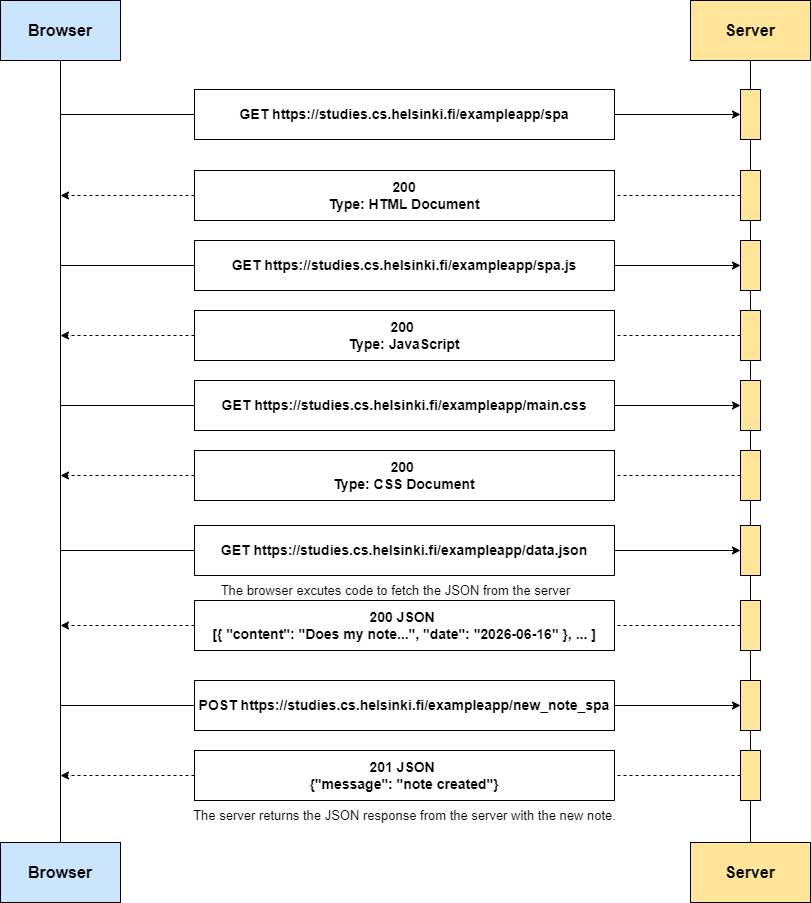

The diagram above was exported from draw.io. Its source (the exported page's mxGraphModel, read from the mxfile embedded in the PNG):
<mxGraphModel dx="1050" dy="621" grid="1" gridSize="10" guides="1" tooltips="1" connect="1" arrows="1" fold="1" page="1" pageScale="1" pageWidth="827" pageHeight="1169" math="0" shadow="0">
  <root>
    <mxCell id="WIyWlLk6GJQsqaUBKTNV-0" />
    <mxCell id="WIyWlLk6GJQsqaUBKTNV-1" parent="WIyWlLk6GJQsqaUBKTNV-0" />
    <mxCell id="iDQ2j1Xp1XZMxwLlXpT8-30" value="" style="edgeStyle=orthogonalEdgeStyle;rounded=0;orthogonalLoop=1;jettySize=auto;html=1;exitX=0.5;exitY=1;exitDx=0;exitDy=0;entryX=0.5;entryY=0;entryDx=0;entryDy=0;endArrow=none;endFill=0;" parent="WIyWlLk6GJQsqaUBKTNV-1" source="iDQ2j1Xp1XZMxwLlXpT8-10" target="iDQ2j1Xp1XZMxwLlXpT8-28" edge="1">
      <mxGeometry relative="1" as="geometry">
        <mxPoint x="760" y="740" as="targetPoint" />
        <mxPoint x="760" y="230" as="sourcePoint" />
      </mxGeometry>
    </mxCell>
    <mxCell id="iDQ2j1Xp1XZMxwLlXpT8-3" style="edgeStyle=orthogonalEdgeStyle;rounded=0;orthogonalLoop=1;jettySize=auto;html=1;exitX=0.5;exitY=1;exitDx=0;exitDy=0;entryX=0.5;entryY=0;entryDx=0;entryDy=0;endArrow=none;endFill=0;" parent="WIyWlLk6GJQsqaUBKTNV-1" source="ccvyl79ZkpEqvYvYAdst-27" target="iDQ2j1Xp1XZMxwLlXpT8-1" edge="1">
      <mxGeometry relative="1" as="geometry">
        <mxPoint x="70" y="410" as="targetPoint" />
      </mxGeometry>
    </mxCell>
    <mxCell id="iDQ2j1Xp1XZMxwLlXpT8-6" style="edgeStyle=orthogonalEdgeStyle;rounded=0;orthogonalLoop=1;jettySize=auto;html=1;exitX=0.5;exitY=1;exitDx=0;exitDy=0;entryX=0;entryY=0.5;entryDx=0;entryDy=0;endArrow=none;endFill=0;" parent="WIyWlLk6GJQsqaUBKTNV-1" target="ccvyl79ZkpEqvYvYAdst-34" edge="1">
      <mxGeometry relative="1" as="geometry">
        <mxPoint x="70" y="79" as="sourcePoint" />
        <Array as="points">
          <mxPoint x="70" y="124" />
        </Array>
      </mxGeometry>
    </mxCell>
    <mxCell id="iDQ2j1Xp1XZMxwLlXpT8-16" style="edgeStyle=orthogonalEdgeStyle;rounded=0;orthogonalLoop=1;jettySize=auto;html=1;exitX=0.5;exitY=1;exitDx=0;exitDy=0;entryX=0;entryY=0.5;entryDx=0;entryDy=0;endArrow=none;endFill=0;" parent="WIyWlLk6GJQsqaUBKTNV-1" source="ccvyl79ZkpEqvYvYAdst-27" target="ccvyl79ZkpEqvYvYAdst-36" edge="1">
      <mxGeometry relative="1" as="geometry" />
    </mxCell>
    <mxCell id="iDQ2j1Xp1XZMxwLlXpT8-20" style="edgeStyle=orthogonalEdgeStyle;rounded=0;orthogonalLoop=1;jettySize=auto;html=1;exitX=0.5;exitY=1;exitDx=0;exitDy=0;entryX=0;entryY=0.5;entryDx=0;entryDy=0;endArrow=none;endFill=0;" parent="WIyWlLk6GJQsqaUBKTNV-1" source="ccvyl79ZkpEqvYvYAdst-27" target="ccvyl79ZkpEqvYvYAdst-38" edge="1">
      <mxGeometry relative="1" as="geometry" />
    </mxCell>
    <mxCell id="iDQ2j1Xp1XZMxwLlXpT8-32" style="edgeStyle=orthogonalEdgeStyle;rounded=0;orthogonalLoop=1;jettySize=auto;html=1;exitX=0.5;exitY=1;exitDx=0;exitDy=0;entryX=0;entryY=0.5;entryDx=0;entryDy=0;endArrow=none;endFill=0;" parent="WIyWlLk6GJQsqaUBKTNV-1" source="ccvyl79ZkpEqvYvYAdst-27" target="iDQ2j1Xp1XZMxwLlXpT8-27" edge="1">
      <mxGeometry relative="1" as="geometry" />
    </mxCell>
    <mxCell id="iDQ2j1Xp1XZMxwLlXpT8-41" style="edgeStyle=orthogonalEdgeStyle;rounded=0;orthogonalLoop=1;jettySize=auto;html=1;exitX=0.5;exitY=1;exitDx=0;exitDy=0;entryX=0;entryY=0.5;entryDx=0;entryDy=0;endArrow=none;endFill=0;" parent="WIyWlLk6GJQsqaUBKTNV-1" source="ccvyl79ZkpEqvYvYAdst-27" target="ccvyl79ZkpEqvYvYAdst-40" edge="1">
      <mxGeometry relative="1" as="geometry" />
    </mxCell>
    <mxCell id="ccvyl79ZkpEqvYvYAdst-27" value="Browser" style="rounded=0;whiteSpace=wrap;html=1;fontStyle=1;fontSize=16;fillColor=#CCE5FF;" parent="WIyWlLk6GJQsqaUBKTNV-1" vertex="1">
      <mxGeometry x="10" y="10" width="120" height="60" as="geometry" />
    </mxCell>
    <mxCell id="iDQ2j1Xp1XZMxwLlXpT8-4" style="edgeStyle=orthogonalEdgeStyle;rounded=0;orthogonalLoop=1;jettySize=auto;html=1;exitX=0.5;exitY=1;exitDx=0;exitDy=0;entryX=0.5;entryY=0;entryDx=0;entryDy=0;endArrow=none;endFill=0;" parent="WIyWlLk6GJQsqaUBKTNV-1" source="Oq3Eg6oe8XEQ-QmQkoFp-3" target="iDQ2j1Xp1XZMxwLlXpT8-2" edge="1">
      <mxGeometry relative="1" as="geometry">
        <mxPoint x="740" y="600" as="targetPoint" />
        <mxPoint x="760" y="822" as="sourcePoint" />
      </mxGeometry>
    </mxCell>
    <mxCell id="ccvyl79ZkpEqvYvYAdst-28" value="Server" style="rounded=0;whiteSpace=wrap;html=1;fontStyle=1;fontSize=16;fillColor=#FFE599;" parent="WIyWlLk6GJQsqaUBKTNV-1" vertex="1">
      <mxGeometry x="700" y="10" width="120" height="60" as="geometry" />
    </mxCell>
    <mxCell id="iDQ2j1Xp1XZMxwLlXpT8-7" style="edgeStyle=orthogonalEdgeStyle;rounded=0;orthogonalLoop=1;jettySize=auto;html=1;exitX=1;exitY=0.5;exitDx=0;exitDy=0;entryX=0;entryY=0.5;entryDx=0;entryDy=0;" parent="WIyWlLk6GJQsqaUBKTNV-1" source="ccvyl79ZkpEqvYvYAdst-34" target="iDQ2j1Xp1XZMxwLlXpT8-8" edge="1">
      <mxGeometry relative="1" as="geometry">
        <mxPoint x="690" y="124" as="targetPoint" />
      </mxGeometry>
    </mxCell>
    <mxCell id="ccvyl79ZkpEqvYvYAdst-34" value="GET https://studies.cs.helsinki.fi/exampleapp/spa" style="rounded=0;whiteSpace=wrap;html=1;fontStyle=1;fontSize=14;verticalAlign=middle;" parent="WIyWlLk6GJQsqaUBKTNV-1" vertex="1">
      <mxGeometry x="204" y="99" width="420" height="50" as="geometry" />
    </mxCell>
    <mxCell id="iDQ2j1Xp1XZMxwLlXpT8-13" style="edgeStyle=orthogonalEdgeStyle;rounded=0;orthogonalLoop=1;jettySize=auto;html=1;exitX=0;exitY=0.5;exitDx=0;exitDy=0;dashed=1;" parent="WIyWlLk6GJQsqaUBKTNV-1" source="ccvyl79ZkpEqvYvYAdst-35" edge="1">
      <mxGeometry relative="1" as="geometry">
        <mxPoint x="70" y="205" as="targetPoint" />
      </mxGeometry>
    </mxCell>
    <mxCell id="ccvyl79ZkpEqvYvYAdst-35" value="200&lt;div&gt;&lt;span style=&quot;background-color: initial;&quot;&gt;Type: HTML Document&lt;/span&gt;&lt;/div&gt;" style="rounded=0;whiteSpace=wrap;html=1;fontStyle=1;fontSize=14;verticalAlign=middle;" parent="WIyWlLk6GJQsqaUBKTNV-1" vertex="1">
      <mxGeometry x="204" y="180" width="420" height="50" as="geometry" />
    </mxCell>
    <mxCell id="iDQ2j1Xp1XZMxwLlXpT8-17" style="edgeStyle=orthogonalEdgeStyle;rounded=0;orthogonalLoop=1;jettySize=auto;html=1;exitX=1;exitY=0.5;exitDx=0;exitDy=0;entryX=0;entryY=0.5;entryDx=0;entryDy=0;" parent="WIyWlLk6GJQsqaUBKTNV-1" source="ccvyl79ZkpEqvYvYAdst-36" target="iDQ2j1Xp1XZMxwLlXpT8-14" edge="1">
      <mxGeometry relative="1" as="geometry" />
    </mxCell>
    <mxCell id="ccvyl79ZkpEqvYvYAdst-36" value="GET https://studies.cs.helsinki.fi/exampleapp/spa.js" style="rounded=0;whiteSpace=wrap;html=1;fontStyle=1;fontSize=14;verticalAlign=middle;" parent="WIyWlLk6GJQsqaUBKTNV-1" vertex="1">
      <mxGeometry x="204" y="250" width="420" height="50" as="geometry" />
    </mxCell>
    <mxCell id="iDQ2j1Xp1XZMxwLlXpT8-19" style="edgeStyle=orthogonalEdgeStyle;rounded=0;orthogonalLoop=1;jettySize=auto;html=1;exitX=0;exitY=0.5;exitDx=0;exitDy=0;dashed=1;" parent="WIyWlLk6GJQsqaUBKTNV-1" source="ccvyl79ZkpEqvYvYAdst-37" edge="1">
      <mxGeometry relative="1" as="geometry">
        <mxPoint x="70" y="345" as="targetPoint" />
      </mxGeometry>
    </mxCell>
    <mxCell id="ccvyl79ZkpEqvYvYAdst-37" value="200&amp;nbsp;&lt;div&gt;Type: JavaScript&lt;/div&gt;" style="rounded=0;whiteSpace=wrap;html=1;fontStyle=1;fontSize=14;verticalAlign=middle;" parent="WIyWlLk6GJQsqaUBKTNV-1" vertex="1">
      <mxGeometry x="204" y="320" width="420" height="50" as="geometry" />
    </mxCell>
    <mxCell id="iDQ2j1Xp1XZMxwLlXpT8-24" style="edgeStyle=orthogonalEdgeStyle;rounded=0;orthogonalLoop=1;jettySize=auto;html=1;exitX=1;exitY=0.5;exitDx=0;exitDy=0;entryX=0;entryY=0.5;entryDx=0;entryDy=0;" parent="WIyWlLk6GJQsqaUBKTNV-1" source="ccvyl79ZkpEqvYvYAdst-38" target="iDQ2j1Xp1XZMxwLlXpT8-21" edge="1">
      <mxGeometry relative="1" as="geometry" />
    </mxCell>
    <mxCell id="ccvyl79ZkpEqvYvYAdst-38" value="GET https://studies.cs.helsinki.fi/exampleapp/main.css" style="rounded=0;whiteSpace=wrap;html=1;fontStyle=1;fontSize=14;verticalAlign=middle;" parent="WIyWlLk6GJQsqaUBKTNV-1" vertex="1">
      <mxGeometry x="204" y="390" width="420" height="50" as="geometry" />
    </mxCell>
    <mxCell id="iDQ2j1Xp1XZMxwLlXpT8-26" style="edgeStyle=orthogonalEdgeStyle;rounded=0;orthogonalLoop=1;jettySize=auto;html=1;exitX=0;exitY=0.5;exitDx=0;exitDy=0;dashed=1;" parent="WIyWlLk6GJQsqaUBKTNV-1" source="ccvyl79ZkpEqvYvYAdst-39" edge="1">
      <mxGeometry relative="1" as="geometry">
        <mxPoint x="70" y="485" as="targetPoint" />
      </mxGeometry>
    </mxCell>
    <mxCell id="ccvyl79ZkpEqvYvYAdst-39" value="200&amp;nbsp;&lt;div&gt;Type: CSS Document&lt;/div&gt;" style="rounded=0;whiteSpace=wrap;html=1;fontStyle=1;fontSize=14;verticalAlign=middle;" parent="WIyWlLk6GJQsqaUBKTNV-1" vertex="1">
      <mxGeometry x="204" y="460" width="420" height="50" as="geometry" />
    </mxCell>
    <mxCell id="iDQ2j1Xp1XZMxwLlXpT8-42" style="edgeStyle=orthogonalEdgeStyle;rounded=0;orthogonalLoop=1;jettySize=auto;html=1;exitX=1;exitY=0.5;exitDx=0;exitDy=0;entryX=0;entryY=0.5;entryDx=0;entryDy=0;" parent="WIyWlLk6GJQsqaUBKTNV-1" source="ccvyl79ZkpEqvYvYAdst-40" target="iDQ2j1Xp1XZMxwLlXpT8-23" edge="1">
      <mxGeometry relative="1" as="geometry" />
    </mxCell>
    <mxCell id="ccvyl79ZkpEqvYvYAdst-40" value="POST https://studies.cs.helsinki.fi/exampleapp/new_note_spa" style="rounded=0;whiteSpace=wrap;html=1;fontStyle=1;fontSize=14;verticalAlign=middle;" parent="WIyWlLk6GJQsqaUBKTNV-1" vertex="1">
      <mxGeometry x="204" y="690" width="420" height="50" as="geometry" />
    </mxCell>
    <mxCell id="iDQ2j1Xp1XZMxwLlXpT8-1" value="Browser" style="rounded=0;whiteSpace=wrap;html=1;fontStyle=1;fontSize=16;fillColor=#CCE5FF;" parent="WIyWlLk6GJQsqaUBKTNV-1" vertex="1">
      <mxGeometry x="10" y="852" width="120" height="60" as="geometry" />
    </mxCell>
    <mxCell id="iDQ2j1Xp1XZMxwLlXpT8-2" value="Server" style="rounded=0;whiteSpace=wrap;html=1;fontStyle=1;fontSize=16;fillColor=#FFE599;" parent="WIyWlLk6GJQsqaUBKTNV-1" vertex="1">
      <mxGeometry x="700" y="852" width="120" height="60" as="geometry" />
    </mxCell>
    <mxCell id="iDQ2j1Xp1XZMxwLlXpT8-9" value="" style="edgeStyle=orthogonalEdgeStyle;rounded=0;orthogonalLoop=1;jettySize=auto;html=1;exitX=0.5;exitY=1;exitDx=0;exitDy=0;entryX=0.5;entryY=0;entryDx=0;entryDy=0;endArrow=none;endFill=0;" parent="WIyWlLk6GJQsqaUBKTNV-1" source="ccvyl79ZkpEqvYvYAdst-28" target="iDQ2j1Xp1XZMxwLlXpT8-8" edge="1">
      <mxGeometry relative="1" as="geometry">
        <mxPoint x="760" y="740" as="targetPoint" />
        <mxPoint x="760" y="90" as="sourcePoint" />
      </mxGeometry>
    </mxCell>
    <mxCell id="iDQ2j1Xp1XZMxwLlXpT8-8" value="" style="rounded=0;whiteSpace=wrap;html=1;fillColor=#FFE599;" parent="WIyWlLk6GJQsqaUBKTNV-1" vertex="1">
      <mxGeometry x="750" y="99" width="20" height="50" as="geometry" />
    </mxCell>
    <mxCell id="iDQ2j1Xp1XZMxwLlXpT8-11" value="" style="edgeStyle=orthogonalEdgeStyle;rounded=0;orthogonalLoop=1;jettySize=auto;html=1;exitX=0.5;exitY=1;exitDx=0;exitDy=0;entryX=0.5;entryY=0;entryDx=0;entryDy=0;endArrow=none;endFill=0;" parent="WIyWlLk6GJQsqaUBKTNV-1" source="iDQ2j1Xp1XZMxwLlXpT8-8" target="iDQ2j1Xp1XZMxwLlXpT8-10" edge="1">
      <mxGeometry relative="1" as="geometry">
        <mxPoint x="760" y="740" as="targetPoint" />
        <mxPoint x="760" y="160" as="sourcePoint" />
      </mxGeometry>
    </mxCell>
    <mxCell id="iDQ2j1Xp1XZMxwLlXpT8-12" style="edgeStyle=orthogonalEdgeStyle;rounded=0;orthogonalLoop=1;jettySize=auto;html=1;exitX=0;exitY=0.5;exitDx=0;exitDy=0;entryX=1;entryY=0.5;entryDx=0;entryDy=0;endArrow=none;endFill=0;dashed=1;" parent="WIyWlLk6GJQsqaUBKTNV-1" source="iDQ2j1Xp1XZMxwLlXpT8-10" target="ccvyl79ZkpEqvYvYAdst-35" edge="1">
      <mxGeometry relative="1" as="geometry" />
    </mxCell>
    <mxCell id="iDQ2j1Xp1XZMxwLlXpT8-10" value="" style="rounded=0;whiteSpace=wrap;html=1;fillColor=#FFE599;" parent="WIyWlLk6GJQsqaUBKTNV-1" vertex="1">
      <mxGeometry x="750" y="180" width="20" height="50" as="geometry" />
    </mxCell>
    <mxCell id="iDQ2j1Xp1XZMxwLlXpT8-14" value="" style="rounded=0;whiteSpace=wrap;html=1;fillColor=#FFE599;" parent="WIyWlLk6GJQsqaUBKTNV-1" vertex="1">
      <mxGeometry x="750" y="250" width="20" height="50" as="geometry" />
    </mxCell>
    <mxCell id="iDQ2j1Xp1XZMxwLlXpT8-18" style="edgeStyle=orthogonalEdgeStyle;rounded=0;orthogonalLoop=1;jettySize=auto;html=1;exitX=0;exitY=0.5;exitDx=0;exitDy=0;entryX=1;entryY=0.5;entryDx=0;entryDy=0;dashed=1;endArrow=none;endFill=0;" parent="WIyWlLk6GJQsqaUBKTNV-1" source="iDQ2j1Xp1XZMxwLlXpT8-15" target="ccvyl79ZkpEqvYvYAdst-37" edge="1">
      <mxGeometry relative="1" as="geometry" />
    </mxCell>
    <mxCell id="iDQ2j1Xp1XZMxwLlXpT8-15" value="" style="rounded=0;whiteSpace=wrap;html=1;fillColor=#FFE599;" parent="WIyWlLk6GJQsqaUBKTNV-1" vertex="1">
      <mxGeometry x="750" y="320" width="20" height="50" as="geometry" />
    </mxCell>
    <mxCell id="iDQ2j1Xp1XZMxwLlXpT8-21" value="" style="rounded=0;whiteSpace=wrap;html=1;fillColor=#FFE599;" parent="WIyWlLk6GJQsqaUBKTNV-1" vertex="1">
      <mxGeometry x="750" y="390" width="20" height="50" as="geometry" />
    </mxCell>
    <mxCell id="iDQ2j1Xp1XZMxwLlXpT8-25" style="edgeStyle=orthogonalEdgeStyle;rounded=0;orthogonalLoop=1;jettySize=auto;html=1;exitX=0;exitY=0.5;exitDx=0;exitDy=0;entryX=1;entryY=0.5;entryDx=0;entryDy=0;dashed=1;endArrow=none;endFill=0;" parent="WIyWlLk6GJQsqaUBKTNV-1" source="iDQ2j1Xp1XZMxwLlXpT8-22" target="ccvyl79ZkpEqvYvYAdst-39" edge="1">
      <mxGeometry relative="1" as="geometry" />
    </mxCell>
    <mxCell id="iDQ2j1Xp1XZMxwLlXpT8-22" value="" style="rounded=0;whiteSpace=wrap;html=1;fillColor=#FFE599;" parent="WIyWlLk6GJQsqaUBKTNV-1" vertex="1">
      <mxGeometry x="750" y="460" width="20" height="50" as="geometry" />
    </mxCell>
    <mxCell id="iDQ2j1Xp1XZMxwLlXpT8-33" style="edgeStyle=orthogonalEdgeStyle;rounded=0;orthogonalLoop=1;jettySize=auto;html=1;exitX=1;exitY=0.5;exitDx=0;exitDy=0;entryX=0;entryY=0.5;entryDx=0;entryDy=0;" parent="WIyWlLk6GJQsqaUBKTNV-1" source="iDQ2j1Xp1XZMxwLlXpT8-27" target="iDQ2j1Xp1XZMxwLlXpT8-28" edge="1">
      <mxGeometry relative="1" as="geometry" />
    </mxCell>
    <mxCell id="iDQ2j1Xp1XZMxwLlXpT8-27" value="GET https://studies.cs.helsinki.fi/exampleapp/data.json" style="rounded=0;whiteSpace=wrap;html=1;fontStyle=1;fontSize=14;verticalAlign=middle;" parent="WIyWlLk6GJQsqaUBKTNV-1" vertex="1">
      <mxGeometry x="204" y="535" width="420" height="50" as="geometry" />
    </mxCell>
    <mxCell id="iDQ2j1Xp1XZMxwLlXpT8-28" value="" style="rounded=0;whiteSpace=wrap;html=1;fillColor=#FFE599;" parent="WIyWlLk6GJQsqaUBKTNV-1" vertex="1">
      <mxGeometry x="750" y="535" width="20" height="50" as="geometry" />
    </mxCell>
    <mxCell id="iDQ2j1Xp1XZMxwLlXpT8-38" style="edgeStyle=orthogonalEdgeStyle;rounded=0;orthogonalLoop=1;jettySize=auto;html=1;exitX=0;exitY=0.5;exitDx=0;exitDy=0;dashed=1;" parent="WIyWlLk6GJQsqaUBKTNV-1" source="iDQ2j1Xp1XZMxwLlXpT8-34" edge="1">
      <mxGeometry relative="1" as="geometry">
        <mxPoint x="70" y="635" as="targetPoint" />
      </mxGeometry>
    </mxCell>
    <mxCell id="iDQ2j1Xp1XZMxwLlXpT8-34" value="200 JSON&amp;nbsp;&lt;div&gt;[{ &quot;content&quot;: &quot;Does my note...&quot;, &quot;date&quot;: &quot;2026-06-16&quot; }, ... ]&lt;/div&gt;" style="rounded=0;whiteSpace=wrap;html=1;fontStyle=1;fontSize=14;verticalAlign=middle;" parent="WIyWlLk6GJQsqaUBKTNV-1" vertex="1">
      <mxGeometry x="204" y="610" width="420" height="50" as="geometry" />
    </mxCell>
    <mxCell id="iDQ2j1Xp1XZMxwLlXpT8-36" value="" style="edgeStyle=orthogonalEdgeStyle;rounded=0;orthogonalLoop=1;jettySize=auto;html=1;exitX=0.5;exitY=1;exitDx=0;exitDy=0;entryX=0.5;entryY=0;entryDx=0;entryDy=0;endArrow=none;endFill=0;" parent="WIyWlLk6GJQsqaUBKTNV-1" source="iDQ2j1Xp1XZMxwLlXpT8-28" target="iDQ2j1Xp1XZMxwLlXpT8-35" edge="1">
      <mxGeometry relative="1" as="geometry">
        <mxPoint x="760" y="890" as="targetPoint" />
        <mxPoint x="760" y="585" as="sourcePoint" />
      </mxGeometry>
    </mxCell>
    <mxCell id="iDQ2j1Xp1XZMxwLlXpT8-37" style="edgeStyle=orthogonalEdgeStyle;rounded=0;orthogonalLoop=1;jettySize=auto;html=1;exitX=0;exitY=0.5;exitDx=0;exitDy=0;entryX=1;entryY=0.5;entryDx=0;entryDy=0;dashed=1;endArrow=none;endFill=0;" parent="WIyWlLk6GJQsqaUBKTNV-1" source="iDQ2j1Xp1XZMxwLlXpT8-35" target="iDQ2j1Xp1XZMxwLlXpT8-34" edge="1">
      <mxGeometry relative="1" as="geometry" />
    </mxCell>
    <mxCell id="iDQ2j1Xp1XZMxwLlXpT8-35" value="" style="rounded=0;whiteSpace=wrap;html=1;fillColor=#FFE599;" parent="WIyWlLk6GJQsqaUBKTNV-1" vertex="1">
      <mxGeometry x="750" y="610" width="20" height="50" as="geometry" />
    </mxCell>
    <mxCell id="iDQ2j1Xp1XZMxwLlXpT8-40" value="The browser excutes code to fetch the JSON from the server" style="text;html=1;align=center;verticalAlign=middle;resizable=0;points=[];autosize=1;strokeColor=none;fillColor=none;fontSize=13;" parent="WIyWlLk6GJQsqaUBKTNV-1" vertex="1">
      <mxGeometry x="220" y="585" width="370" height="30" as="geometry" />
    </mxCell>
    <mxCell id="iDQ2j1Xp1XZMxwLlXpT8-46" value="" style="edgeStyle=orthogonalEdgeStyle;rounded=0;orthogonalLoop=1;jettySize=auto;html=1;exitX=0.5;exitY=1;exitDx=0;exitDy=0;entryX=0.5;entryY=0;entryDx=0;entryDy=0;endArrow=none;endFill=0;" parent="WIyWlLk6GJQsqaUBKTNV-1" source="iDQ2j1Xp1XZMxwLlXpT8-35" edge="1">
      <mxGeometry relative="1" as="geometry">
        <mxPoint x="760" y="772" as="targetPoint" />
        <mxPoint x="760" y="660" as="sourcePoint" />
      </mxGeometry>
    </mxCell>
    <mxCell id="iDQ2j1Xp1XZMxwLlXpT8-23" value="" style="rounded=0;whiteSpace=wrap;html=1;fillColor=#FFE599;" parent="WIyWlLk6GJQsqaUBKTNV-1" vertex="1">
      <mxGeometry x="750" y="690" width="20" height="50" as="geometry" />
    </mxCell>
    <mxCell id="iDQ2j1Xp1XZMxwLlXpT8-49" value="The server returns the JSON response from the server with the new note." style="text;html=1;align=center;verticalAlign=middle;resizable=0;points=[];autosize=1;strokeColor=none;fillColor=none;fontSize=13;" parent="WIyWlLk6GJQsqaUBKTNV-1" vertex="1">
      <mxGeometry x="189" y="810" width="450" height="30" as="geometry" />
    </mxCell>
    <mxCell id="Oq3Eg6oe8XEQ-QmQkoFp-6" style="edgeStyle=orthogonalEdgeStyle;rounded=0;orthogonalLoop=1;jettySize=auto;html=1;dashed=1;" parent="WIyWlLk6GJQsqaUBKTNV-1" source="Oq3Eg6oe8XEQ-QmQkoFp-2" edge="1">
      <mxGeometry relative="1" as="geometry">
        <mxPoint x="70" y="785" as="targetPoint" />
      </mxGeometry>
    </mxCell>
    <mxCell id="Oq3Eg6oe8XEQ-QmQkoFp-2" value="201 JSON&amp;nbsp;&lt;div&gt;{&quot;message&quot;: &quot;note created&quot;}&lt;/div&gt;" style="rounded=0;whiteSpace=wrap;html=1;fontStyle=1;fontSize=14;verticalAlign=middle;" parent="WIyWlLk6GJQsqaUBKTNV-1" vertex="1">
      <mxGeometry x="204" y="760" width="420" height="50" as="geometry" />
    </mxCell>
    <mxCell id="Oq3Eg6oe8XEQ-QmQkoFp-4" style="edgeStyle=orthogonalEdgeStyle;rounded=0;orthogonalLoop=1;jettySize=auto;html=1;exitX=0;exitY=0.5;exitDx=0;exitDy=0;dashed=1;endArrow=none;endFill=0;" parent="WIyWlLk6GJQsqaUBKTNV-1" source="Oq3Eg6oe8XEQ-QmQkoFp-3" target="Oq3Eg6oe8XEQ-QmQkoFp-2" edge="1">
      <mxGeometry relative="1" as="geometry" />
    </mxCell>
    <mxCell id="Oq3Eg6oe8XEQ-QmQkoFp-3" value="" style="rounded=0;whiteSpace=wrap;html=1;fillColor=#FFE599;" parent="WIyWlLk6GJQsqaUBKTNV-1" vertex="1">
      <mxGeometry x="750" y="760" width="20" height="50" as="geometry" />
    </mxCell>
  </root>
</mxGraphModel>